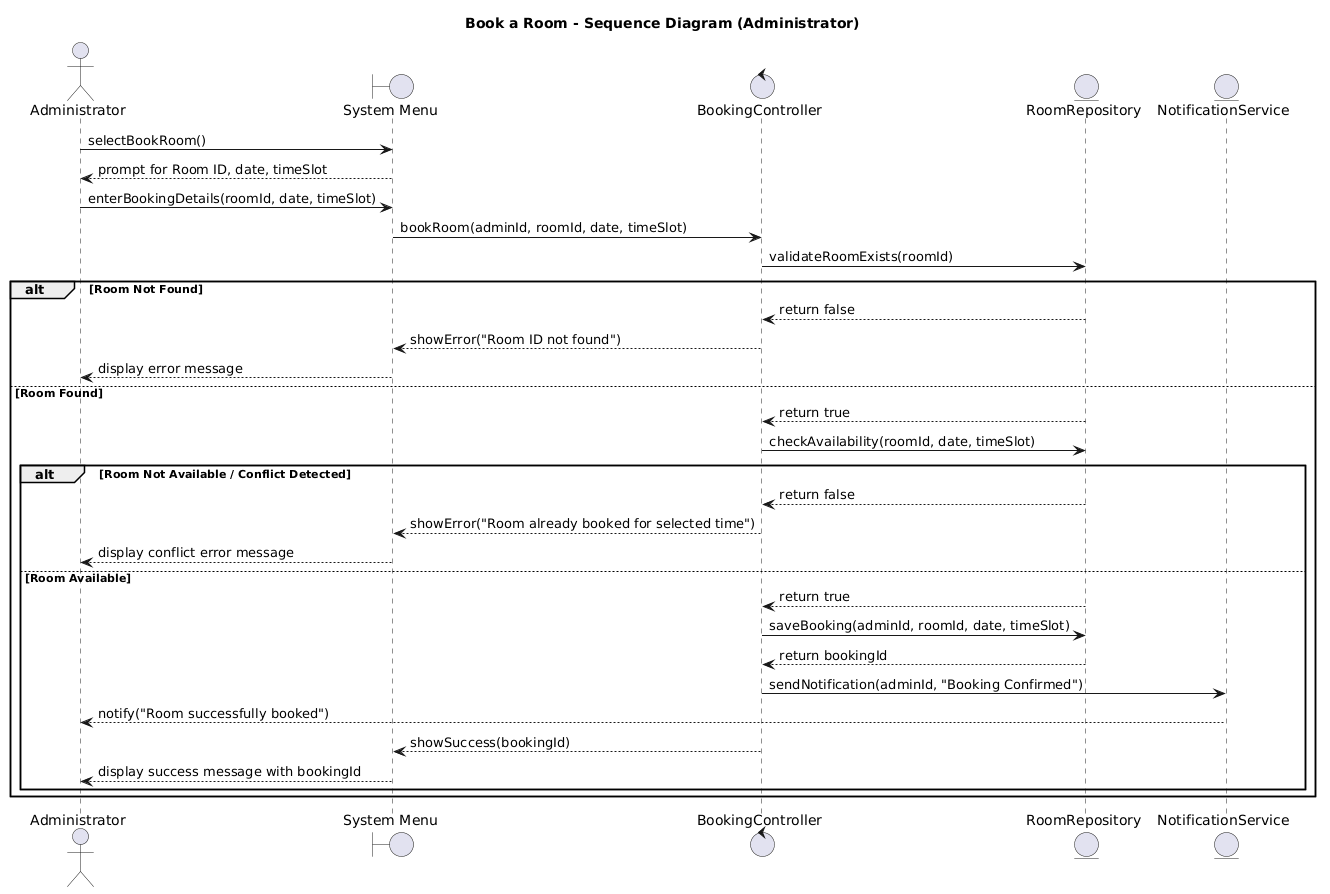

The diagram above was rendered by PlantUML. Its source (embedded in the PNG):
@startuml
title Book a Room - Sequence Diagram (Administrator)

actor Administrator
boundary "System Menu" as Menu
control "BookingController" as BC
entity "RoomRepository" as RR
entity "NotificationService" as NS

Administrator -> Menu : selectBookRoom()
Menu --> Administrator : prompt for Room ID, date, timeSlot

Administrator -> Menu : enterBookingDetails(roomId, date, timeSlot)
Menu -> BC : bookRoom(adminId, roomId, date, timeSlot)

BC -> RR : validateRoomExists(roomId)

alt Room Not Found
    RR --> BC : return false
    BC --> Menu : showError("Room ID not found")
    Menu --> Administrator : display error message

else Room Found
    RR --> BC : return true
    BC -> RR : checkAvailability(roomId, date, timeSlot)

    alt Room Not Available / Conflict Detected
        RR --> BC : return false
        BC --> Menu : showError("Room already booked for selected time")
        Menu --> Administrator : display conflict error message

    else Room Available
        RR --> BC : return true
        BC -> RR : saveBooking(adminId, roomId, date, timeSlot)
        RR --> BC : return bookingId
        BC -> NS : sendNotification(adminId, "Booking Confirmed")
        NS --> Administrator : notify("Room successfully booked")
        BC --> Menu : showSuccess(bookingId)
        Menu --> Administrator : display success message with bookingId
    end

end
@enduml